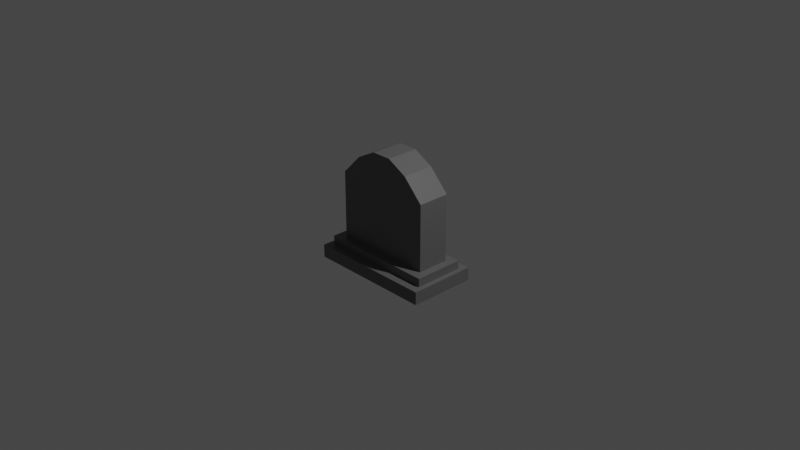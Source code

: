 # Source: Grave_01.blend  (saved by Blender 2.90.8; exported with 4.5.12 LTS)
import bpy
from mathutils import Matrix  # noqa: F401  (used for matrix-valued properties, if any)

bpy.ops.wm.read_factory_settings(use_empty=True)
scene = bpy.context.scene
scene.name = 'Scene'

# ---- collections
col_collection = bpy.data.collections.new('Collection'); scene.collection.children.link(col_collection)

# ---- materials (node trees are filled in below, after node groups)
mat_grave_01 = bpy.data.materials.new('Grave_01')
mat_grave_01.alpha_threshold = 0.0
mat_grave_01.use_transparent_shadow = False
mat_grave_01.line_color = (0.0, 0.0, 0.0, 1.0)

# ---- material node trees
mat_grave_01.use_nodes = True; mat_grave_01.node_tree.nodes.clear()
_N = mat_grave_01.node_tree.nodes; _L = mat_grave_01.node_tree.links
n0 = _N.new('ShaderNodeOutputMaterial'); n0.name = 'Material Output'; n0.location = (300, 300)
n1 = _N.new('ShaderNodeBsdfPrincipled'); n1.name = 'Principled BSDF'; n1.location = (10, 300)
n1.distribution = 'GGX'
n1.subsurface_method = 'BURLEY'
n1.inputs[0].default_value = (0.1329, 0.1329, 0.1329, 1.0)
n1.inputs[2].default_value = 0.4
n1.inputs[3].default_value = 1.45
n1.inputs[27].default_value = (0.0, 0.0, 0.0, 1.0)
n1.inputs[28].default_value = 1.0
_L.new(n1.outputs[0], n0.inputs[0])
n0.is_active_output = True

# ---- world
world_world = bpy.data.worlds.new('World'); scene.world = world_world
world_world.use_nodes = True; world_world.node_tree.nodes.clear()
_N = world_world.node_tree.nodes; _L = world_world.node_tree.links
n0 = _N.new('ShaderNodeOutputWorld'); n0.name = 'World Output'; n0.location = (300, 300)
n1 = _N.new('ShaderNodeBackground'); n1.name = 'Background'; n1.location = (10, 300)
n1.inputs[0].default_value = (0.05088, 0.05088, 0.05088, 1.0)
_L.new(n1.outputs[0], n0.inputs[0])
n0.is_active_output = True
world_world.color = (0.05088, 0.05088, 0.05088)
world_world.use_sun_shadow = False
world_world.sun_shadow_jitter_overblur = 0.0

# ---- cameras
cam_camera = bpy.data.cameras.new('Camera')
cam_camera.clip_end = 100.0
cam_camera.ortho_scale = 7.314

# ---- lights
light_light = bpy.data.lights.new('Light', 'POINT')
light_light.transmission_factor = 0.0
light_light.energy = 1000.0
light_light.shadow_soft_size = 0.1
light_light.shadow_maximum_resolution = 0.006
light_light.use_absolute_resolution = True

# ---- meshes
me_cube_002 = bpy.data.meshes.new('Cube.002')
me_cube_002.from_pydata([(0.69, -0.4295, -0.5457), (0.69, -0.4295, -0.4037), (-0.69, -0.4295, -0.5457), (-0.69, -0.4295, -0.4037), (0.69, 0.3085, -0.5457), (0.69, 0.3085, -0.4037), (-0.69, 0.3085, -0.5457), (-0.69, 0.3085, -0.4037), (-0.4893, 0.1165, 0.3953), (-0.4893, 0.1165, -0.272), (0.4893, 0.1165, 0.3953), (0.4893, 0.1165, -0.272), (-0.5502, -0.2375, 0.4201), (-0.5502, -0.2375, -0.3329), (0.5502, -0.2375, 0.4201), (0.5502, -0.2375, -0.3329), (-0.3301, -0.2375, -0.3329), (-0.11, -0.2375, -0.3329), (0.11, -0.2375, -0.3329), (0.3301, -0.2375, -0.3329), (-0.2933, 0.1165, 0.5959), (-0.09504, 0.1165, 0.6999), (0.09504, 0.1165, 0.6999), (0.2933, 0.1165, 0.5959), (0.3301, -0.2375, 0.6453), (0.11, -0.2375, 0.7608), (-0.11, -0.2375, 0.7608), (-0.3301, -0.2375, 0.6453), (0.3301, 0.1165, -0.272), (0.11, 0.1165, -0.272), (-0.11, 0.1165, -0.272), (-0.3301, 0.1165, -0.272), (0.6364, -0.3344, -0.4421), (0.6364, -0.3344, -0.3112), (-0.6364, -0.3344, -0.4421), (-0.6364, -0.3344, -0.3112), (0.6364, 0.2134, -0.4421), (0.6364, 0.2134, -0.3112), (-0.6364, 0.2134, -0.4421), (-0.6364, 0.2134, -0.3112), (-0.5502, 0.1165, 0.4201), (-0.5502, 0.1165, -0.3329), (0.5502, 0.1165, 0.4201), (0.5502, 0.1165, -0.3329), (0.3301, 0.1165, 0.6453), (-0.3301, 0.1165, -0.3329), (-0.3301, 0.1165, 0.6453), (-0.11, 0.1165, 0.7608), (0.11, 0.1165, 0.7608), (0.3301, 0.1165, -0.3329), (0.11, 0.1165, -0.3329), (-0.11, 0.1165, -0.3329), (-0.2933, 0.08514, 0.5959), (-0.3301, 0.08514, -0.272), (-0.09504, 0.08514, 0.6999), (-0.11, 0.08514, -0.272), (0.09504, 0.08514, 0.6999), (0.11, 0.08514, -0.272), (0.2933, 0.08514, 0.5959), (0.3301, 0.08514, -0.272), (-0.4893, 0.08514, 0.3953), (-0.4893, 0.08514, -0.272), (0.4893, 0.08514, 0.3953), (0.4893, 0.08514, -0.272)], [], [(0, 1, 3, 2), (2, 3, 7, 6), (6, 7, 5, 4), (4, 5, 1, 0), (2, 6, 4, 0), (7, 3, 1, 5), (44, 24, 14, 42), (43, 42, 14, 15), (16, 27, 12, 13), (19, 49, 43, 15), (8, 20, 52, 60), (13, 12, 40, 41), (22, 23, 58, 56), (9, 8, 60, 61), (29, 30, 55, 57), (31, 9, 61, 53), (13, 41, 45, 16), (16, 45, 51, 17), (17, 51, 50, 18), (18, 50, 49, 19), (15, 14, 24, 19), (19, 24, 25, 18), (18, 25, 26, 17), (17, 26, 27, 16), (40, 12, 27, 46), (46, 27, 26, 47), (47, 26, 25, 48), (48, 25, 24, 44), (32, 33, 35, 34), (34, 35, 39, 38), (38, 39, 37, 36), (36, 37, 33, 32), (34, 38, 36, 32), (39, 35, 33, 37), (8, 9, 41, 40), (11, 10, 42, 43), (10, 23, 44, 42), (9, 31, 45, 41), (20, 8, 40, 46), (21, 20, 46, 47), (22, 21, 47, 48), (23, 22, 48, 44), (28, 11, 43, 49), (29, 28, 49, 50), (30, 29, 50, 51), (31, 30, 51, 45), (59, 58, 62, 63), (61, 60, 52, 53), (53, 52, 54, 55), (55, 54, 56, 57), (57, 56, 58, 59), (30, 31, 53, 55), (10, 11, 63, 62), (11, 28, 59, 63), (20, 21, 54, 52), (23, 10, 62, 58), (28, 29, 57, 59), (21, 22, 56, 54)])
_uv = me_cube_002.uv_layers.new(name='UVMap')
_uv.uv.foreach_set('vector', [0.375, 0.0, 0.625, 0.0, 0.625, 0.25, 0.375, 0.25, 0.375, 0.25, 0.625, 0.25, 0.625, 0.5, 0.375, 0.5, 0.375, 0.5, 0.625, 0.5, 0.625, 0.75, 0.375, 0.75, 0.375, 0.75, 0.625, 0.75, 0.625, 1.0, 0.375, 1.0, 0.125, 0.5, 0.375, 0.5, 0.375, 0.75, 0.125, 0.75, 0.625, 0.5, 0.875, 0.5, 0.875, 0.75, 0.625, 0.75, 0.625, 0.7, 0.875, 0.7, 0.875, 0.75, 0.625, 0.75, 0.375, 0.75, 0.625, 0.75, 0.625, 1.0, 0.375, 1.0, 0.375, 0.2, 0.625, 0.2, 0.625, 0.25, 0.375, 0.25, 0.125, 0.7, 0.375, 0.7, 0.375, 0.75, 0.125, 0.75, 0.6006, 0.5138, 0.6082, 0.5584, 0.6082, 0.5584, 0.6006, 0.5138, 0.375, 0.25, 0.625, 0.25, 0.625, 0.5, 0.375, 0.5, 0.6095, 0.6466, 0.6082, 0.6916, 0.6082, 0.6916, 0.6095, 0.6466, 0.3935, 0.5138, 0.6006, 0.5138, 0.6006, 0.5138, 0.3935, 0.5138, 0.3889, 0.65, 0.3889, 0.6, 0.3889, 0.6, 0.3889, 0.65, 0.3906, 0.55, 0.3935, 0.5138, 0.3935, 0.5138, 0.3906, 0.55, 0.125, 0.5, 0.375, 0.5, 0.375, 0.55, 0.125, 0.55, 0.125, 0.55, 0.375, 0.55, 0.375, 0.6, 0.125, 0.6, 0.125, 0.6, 0.375, 0.6, 0.375, 0.65, 0.125, 0.65, 0.125, 0.65, 0.375, 0.65, 0.375, 0.7, 0.125, 0.7, 0.375, 0.0, 0.625, 0.0, 0.625, 0.05, 0.375, 0.05, 0.375, 0.05, 0.625, 0.05, 0.625, 0.1, 0.375, 0.1, 0.375, 0.1, 0.625, 0.1, 0.625, 0.15, 0.375, 0.15, 0.375, 0.15, 0.625, 0.15, 0.625, 0.2, 0.375, 0.2, 0.625, 0.5, 0.875, 0.5, 0.875, 0.55, 0.625, 0.55, 0.625, 0.55, 0.875, 0.55, 0.875, 0.6, 0.625, 0.6, 0.625, 0.6, 0.875, 0.6, 0.875, 0.65, 0.625, 0.65, 0.625, 0.65, 0.875, 0.65, 0.875, 0.7, 0.625, 0.7, 0.375, 0.0, 0.625, 0.0, 0.625, 0.25, 0.375, 0.25, 0.375, 0.25, 0.625, 0.25, 0.625, 0.5, 0.375, 0.5, 0.375, 0.5, 0.625, 0.5, 0.625, 0.75, 0.375, 0.75, 0.375, 0.75, 0.625, 0.75, 0.625, 1.0, 0.375, 1.0, 0.125, 0.5, 0.375, 0.5, 0.375, 0.75, 0.125, 0.75, 0.625, 0.5, 0.875, 0.5, 0.875, 0.75, 0.625, 0.75, 0.6006, 0.5138, 0.3935, 0.5138, 0.375, 0.5, 0.625, 0.5, 0.3935, 0.7362, 0.6006, 0.7362, 0.625, 0.75, 0.375, 0.75, 0.6006, 0.7362, 0.6082, 0.6916, 0.625, 0.7, 0.625, 0.75, 0.3935, 0.5138, 0.3906, 0.55, 0.375, 0.55, 0.375, 0.5, 0.6082, 0.5584, 0.6006, 0.5138, 0.625, 0.5, 0.625, 0.55, 0.6111, 0.6034, 0.6082, 0.5584, 0.625, 0.55, 0.625, 0.6, 0.6095, 0.6466, 0.6111, 0.6034, 0.625, 0.6, 0.625, 0.65, 0.6082, 0.6916, 0.6095, 0.6466, 0.625, 0.65, 0.625, 0.7, 0.3906, 0.7, 0.3935, 0.7362, 0.375, 0.75, 0.375, 0.7, 0.3889, 0.65, 0.3906, 0.7, 0.375, 0.7, 0.375, 0.65, 0.3889, 0.6, 0.3889, 0.65, 0.375, 0.65, 0.375, 0.6, 0.3906, 0.55, 0.3889, 0.6, 0.375, 0.6, 0.375, 0.55, 0.3906, 0.7, 0.6082, 0.6916, 0.6006, 0.7362, 0.3935, 0.7362, 0.3935, 0.5138, 0.6006, 0.5138, 0.6082, 0.5584, 0.3906, 0.55, 0.3906, 0.55, 0.6082, 0.5584, 0.6111, 0.6034, 0.3889, 0.6, 0.3889, 0.6, 0.6111, 0.6034, 0.6095, 0.6466, 0.3889, 0.65, 0.3889, 0.65, 0.6095, 0.6466, 0.6082, 0.6916, 0.3906, 0.7, 0.3889, 0.6, 0.3906, 0.55, 0.3906, 0.55, 0.3889, 0.6, 0.6006, 0.7362, 0.3935, 0.7362, 0.3935, 0.7362, 0.6006, 0.7362, 0.3935, 0.7362, 0.3906, 0.7, 0.3906, 0.7, 0.3935, 0.7362, 0.6082, 0.5584, 0.6111, 0.6034, 0.6111, 0.6034, 0.6082, 0.5584, 0.6082, 0.6916, 0.6006, 0.7362, 0.6006, 0.7362, 0.6082, 0.6916, 0.3906, 0.7, 0.3889, 0.65, 0.3889, 0.65, 0.3906, 0.7, 0.6111, 0.6034, 0.6095, 0.6466, 0.6095, 0.6466, 0.6111, 0.6034])
me_cube_002.materials.append(mat_grave_01)
me_cube_002.use_remesh_fix_poles = True
me_cube_002.use_remesh_preserve_attributes = False
me_cube_002.use_mirror_vertex_groups = False
me_cube_002.update()

# ---- objects
ob_light = bpy.data.objects.new('Light', light_light)
ob_camera = bpy.data.objects.new('Camera', cam_camera)
ob_grave_01 = bpy.data.objects.new('Grave_01', me_cube_002)

# ---- transforms, parenting, visibility, modifiers, constraints
ob_light.location = (4.076, 1.005, 5.904)
ob_light.rotation_euler = (0.6503, 0.05522, 1.866)
ob_light.lock_rotations_4d = False
ob_light.empty_display_type = 'ARROWS'
ob_light.color = (0.0, 0.0, 0.0, 0.0)
ob_light.lineart.crease_threshold = 0.0
ob_camera.location = (7.359, -6.926, 4.958)
ob_camera.rotation_euler = (1.109, 0.0, 0.8149)
ob_camera.lock_rotations_4d = False
ob_camera.empty_display_type = 'ARROWS'
ob_camera.color = (0.0, 0.0, 0.0, 0.0)
ob_camera.display_type = 'WIRE'
ob_camera.lineart.crease_threshold = 0.0
ob_grave_01.location = (0.0, 0.0, 0.0)
ob_grave_01.lineart.crease_threshold = 0.0

# ---- collection membership
col_collection.objects.link(ob_light)
col_collection.objects.link(ob_camera)
col_collection.objects.link(ob_grave_01)

# ---- scene / render settings (as saved in the file)
scene.camera = ob_camera
scene.frame_start = 1; scene.frame_end = 250; scene.frame_set(1)
scene.render.engine = 'BLENDER_EEVEE_NEXT'
scene.cycles.use_denoising = False
scene.cycles.samples = 128
scene.cycles.sampling_pattern = 'TABULATED_SOBOL'
scene.cycles.use_adaptive_sampling = False
scene.cycles.use_light_tree = False
scene.view_settings.view_transform = 'Filmic'
bpy.context.view_layer.update()
